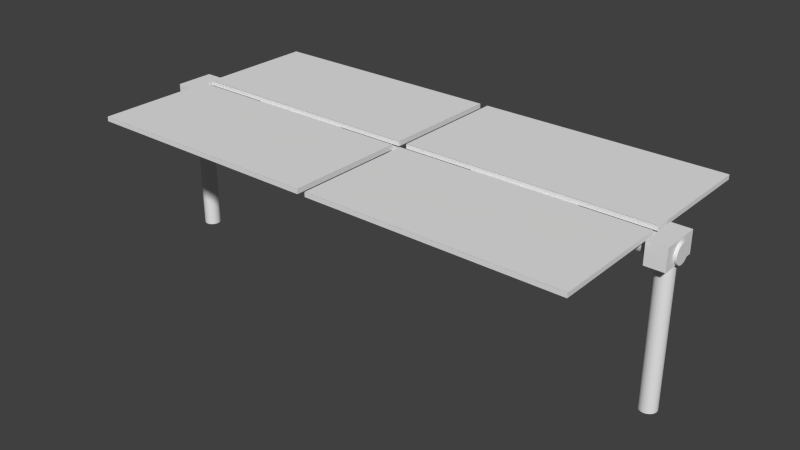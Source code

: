 # Source: solar_panel.blend  (saved by Blender 2.75.0; exported with 4.5.12 LTS)
import bpy
from mathutils import Matrix  # noqa: F401  (used for matrix-valued properties, if any)

bpy.ops.wm.read_factory_settings(use_empty=True)
scene = bpy.context.scene
scene.name = 'Scene'

# ---- collections
col_collection_1 = bpy.data.collections.new('Collection 1'); scene.collection.children.link(col_collection_1)

# ---- materials (node trees are filled in below, after node groups)
mat_material = bpy.data.materials.new('Material')
mat_material.alpha_threshold = 0.0
mat_material.use_transparent_shadow = False
mat_material.roughness = 0.5
mat_material.line_color = (0.0, 0.0, 0.0, 1.0)

# ---- material node trees

# ---- world
world_world = bpy.data.worlds.new('World'); scene.world = world_world
world_world.color = (0.05088, 0.05088, 0.05088)
world_world.use_sun_shadow = False
world_world.sun_shadow_jitter_overblur = 0.0
world_world.cycles.sampling_method = 'MANUAL'
world_world.cycles.sample_map_resolution = 256

# ---- meshes
me_cylinder = bpy.data.meshes.new('Cylinder')
me_cylinder.from_pydata([(0.694, 1.0, -2.096), (0.694, 1.0, 2.092), (0.8891, 0.9808, -2.096), (0.8891, 0.9808, 2.092), (1.077, 0.9239, -2.096), (1.077, 0.9239, 2.092), (1.25, 0.8315, -2.096), (1.25, 0.8315, 2.092), (1.401, 0.7071, -2.096), (1.401, 0.7071, 2.092), (1.525, 0.5556, -2.096), (1.525, 0.5556, 2.092), (1.618, 0.3827, -2.096), (1.618, 0.3827, 2.092), (1.675, 0.1951, -2.096), (1.675, 0.1951, 2.092), (1.694, -1.526e-06, -2.096), (1.694, 1.67e-06, 2.092), (1.675, -0.1951, -2.096), (1.675, -0.1951, 2.092), (1.618, -0.3827, -2.096), (1.618, -0.3827, 2.092), (1.525, -0.5556, -2.096), (1.525, -0.5556, 2.092), (1.401, -0.7071, -2.096), (1.401, -0.7071, 2.092), (1.25, -0.8315, -2.096), (1.25, -0.8315, 2.092), (1.077, -0.9239, -2.096), (1.077, -0.9239, 2.092), (0.8891, -0.9808, -2.096), (0.8891, -0.9808, 2.092), (0.694, -1.0, -2.096), (0.694, -1.0, 2.092), (0.4989, -0.9808, -2.096), (0.4989, -0.9808, 2.092), (0.3113, -0.9239, -2.096), (0.3113, -0.9239, 2.092), (0.1384, -0.8315, -2.096), (0.1384, -0.8315, 2.092), (-0.01311, -0.7071, -2.096), (-0.0131, -0.7071, 2.092), (-0.1375, -0.5556, -2.096), (-0.1375, -0.5556, 2.092), (-0.2299, -0.3827, -2.096), (-0.2299, -0.3827, 2.092), (-0.2868, -0.1951, -2.096), (-0.2868, -0.1951, 2.092), (-0.306, -6.358e-07, -2.096), (-0.306, 2.56e-06, 2.092), (-0.2868, 0.1951, -2.096), (-0.2868, 0.1951, 2.092), (-0.2299, 0.3827, -2.096), (-0.2299, 0.3827, 2.092), (-0.1375, 0.5556, -2.096), (-0.1375, 0.5556, 2.092), (-0.01311, 0.7071, -2.096), (-0.0131, 0.7071, 2.092), (0.1384, 0.8315, -2.096), (0.1384, 0.8315, 2.092), (0.3113, 0.9239, -2.096), (0.3113, 0.9239, 2.092), (0.4989, 0.9808, -2.096), (0.4989, 0.9808, 2.092)], [], [(0, 1, 3, 2), (2, 3, 5, 4), (4, 5, 7, 6), (6, 7, 9, 8), (8, 9, 11, 10), (10, 11, 13, 12), (12, 13, 15, 14), (14, 15, 17, 16), (16, 17, 19, 18), (18, 19, 21, 20), (20, 21, 23, 22), (22, 23, 25, 24), (24, 25, 27, 26), (26, 27, 29, 28), (28, 29, 31, 30), (30, 31, 33, 32), (32, 33, 35, 34), (34, 35, 37, 36), (36, 37, 39, 38), (38, 39, 41, 40), (40, 41, 43, 42), (42, 43, 45, 44), (44, 45, 47, 46), (46, 47, 49, 48), (48, 49, 51, 50), (50, 51, 53, 52), (52, 53, 55, 54), (54, 55, 57, 56), (56, 57, 59, 58), (58, 59, 61, 60), (3, 1, 63, 61, 59, 57, 55, 53, 51, 49, 47, 45, 43, 41, 39, 37, 35, 33, 31, 29, 27, 25, 23, 21, 19, 17, 15, 13, 11, 9, 7, 5), (62, 63, 1, 0), (60, 61, 63, 62), (0, 2, 4, 6, 8, 10, 12, 14, 16, 18, 20, 22, 24, 26, 28, 30, 32, 34, 36, 38, 40, 42, 44, 46, 48, 50, 52, 54, 56, 58, 60, 62)])
_uv = me_cylinder.uv_layers.new(name='UVMap')
_uv.uv.foreach_set('vector', [0.756, 0.5092, 0.756, 0.7442, 0.7556, 0.7431, 0.7556, 0.5103, 0.7556, 0.5103, 0.7556, 0.7431, 0.7543, 0.7421, 0.7543, 0.5113, 0.7543, 0.5113, 0.7543, 0.7421, 0.7522, 0.7412, 0.7522, 0.5122, 0.7522, 0.5122, 0.7522, 0.7412, 0.7494, 0.7404, 0.7494, 0.513, 0.7494, 0.513, 0.7494, 0.7404, 0.7459, 0.7397, 0.7459, 0.5137, 0.7459, 0.5137, 0.7459, 0.7397, 0.742, 0.7392, 0.742, 0.5142, 0.742, 0.5142, 0.742, 0.7392, 0.7378, 0.7389, 0.7378, 0.5145, 0.7378, 0.5145, 0.7378, 0.7389, 0.7333, 0.7388, 0.7333, 0.5146, 0.7333, 0.5146, 0.7333, 0.7388, 0.7289, 0.7389, 0.7289, 0.5145, 0.7289, 0.5145, 0.7289, 0.7389, 0.7247, 0.7392, 0.7247, 0.5142, 0.7247, 0.5142, 0.7247, 0.7392, 0.7208, 0.7397, 0.7208, 0.5137, 0.7208, 0.5137, 0.7208, 0.7397, 0.7173, 0.7404, 0.7173, 0.513, 0.7173, 0.513, 0.7173, 0.7404, 0.7145, 0.7412, 0.7145, 0.5122, 0.7145, 0.5122, 0.7145, 0.7412, 0.7124, 0.7421, 0.7124, 0.5113, 0.7124, 0.5113, 0.7124, 0.7421, 0.7111, 0.7431, 0.7111, 0.5103, 0.7111, 0.5103, 0.7111, 0.7431, 0.7107, 0.7442, 0.7107, 0.5092, 0.7107, 0.9791, 0.7107, 0.7442, 0.7111, 0.7452, 0.7111, 0.9781, 0.7111, 0.9781, 0.7111, 0.7452, 0.7124, 0.7462, 0.7124, 0.9771, 0.7124, 0.9771, 0.7124, 0.7462, 0.7145, 0.7472, 0.7145, 0.9762, 0.7145, 0.9762, 0.7145, 0.7472, 0.7173, 0.748, 0.7173, 0.9753, 0.7173, 0.9753, 0.7173, 0.748, 0.7208, 0.7487, 0.7208, 0.9747, 0.7208, 0.9747, 0.7208, 0.7487, 0.7247, 0.7492, 0.7247, 0.9742, 0.7247, 0.9742, 0.7247, 0.7492, 0.7289, 0.7495, 0.7289, 0.9739, 0.7289, 0.9739, 0.7289, 0.7495, 0.7333, 0.7496, 0.7333, 0.9738, 0.7333, 0.9738, 0.7333, 0.7496, 0.7378, 0.7495, 0.7378, 0.9739, 0.7378, 0.9739, 0.7378, 0.7495, 0.742, 0.7492, 0.742, 0.9742, 0.742, 0.9742, 0.742, 0.7492, 0.7459, 0.7487, 0.7459, 0.9747, 0.7459, 0.9747, 0.7459, 0.7487, 0.7494, 0.748, 0.7494, 0.9753, 0.7494, 0.9753, 0.7494, 0.748, 0.7522, 0.7472, 0.7522, 0.9762, 0.7522, 0.9762, 0.7522, 0.7472, 0.7543, 0.7462, 0.7543, 0.9771, 0.7331, 0.8628, 0.7555, 0.8606, 0.7771, 0.8541, 0.7969, 0.8435, 0.8143, 0.8292, 0.8286, 0.8118, 0.8392, 0.792, 0.8457, 0.7704, 0.8479, 0.748, 0.8457, 0.7256, 0.8392, 0.7041, 0.8286, 0.6843, 0.8143, 0.6669, 0.7969, 0.6526, 0.7771, 0.642, 0.7555, 0.6354, 0.7331, 0.6332, 0.7108, 0.6354, 0.6892, 0.642, 0.6694, 0.6526, 0.652, 0.6669, 0.6377, 0.6843, 0.6271, 0.7041, 0.6206, 0.7256, 0.6184, 0.748, 0.6206, 0.7704, 0.6271, 0.792, 0.6377, 0.8118, 0.652, 0.8292, 0.6694, 0.8435, 0.6892, 0.8541, 0.7108, 0.8606, 0.7556, 0.9781, 0.7556, 0.7452, 0.756, 0.7442, 0.756, 0.9791, 0.7543, 0.9771, 0.7543, 0.7462, 0.7556, 0.7452, 0.7556, 0.9781, 0.7328, 0.8652, 0.7562, 0.8629, 0.7787, 0.8561, 0.7994, 0.845, 0.8176, 0.8301, 0.8325, 0.8119, 0.8436, 0.7912, 0.8504, 0.7687, 0.8527, 0.7453, 0.8504, 0.7219, 0.8436, 0.6994, 0.8325, 0.6787, 0.8176, 0.6605, 0.7994, 0.6456, 0.7787, 0.6345, 0.7562, 0.6277, 0.7328, 0.6254, 0.7094, 0.6277, 0.6869, 0.6345, 0.6662, 0.6456, 0.648, 0.6605, 0.6331, 0.6787, 0.622, 0.6994, 0.6152, 0.7219, 0.6129, 0.7453, 0.6152, 0.7687, 0.622, 0.7912, 0.6331, 0.8119, 0.648, 0.8301, 0.6662, 0.845, 0.6869, 0.8561, 0.7094, 0.8629])
me_cylinder.use_remesh_preserve_volume = False
me_cylinder.use_remesh_preserve_attributes = False
me_cylinder.use_mirror_vertex_groups = False
me_cylinder.update()
me_cube_000 = bpy.data.meshes.new('Cube.000')
me_cube_000.from_pydata([(2.335, 1.288, 1.0), (2.335, 0.04651, 1.0), (-2.335, 0.04651, 1.0), (-2.335, 1.288, 1.0), (2.335, -1.264, 1.0), (2.335, -0.04651, 1.0), (-2.335, -0.04651, 1.0), (-2.335, -1.264, 1.0), (2.335, 0.6671, 1.0), (7.153e-07, 1.288, 1.0), (-1.192e-06, 0.04651, 1.0), (-2.335, 0.6671, 1.0), (-2.384e-07, 0.6671, 1.0), (-2.384e-07, 0.6671, 1.0), (2.335, -0.6552, 1.0), (7.153e-07, -1.264, 1.0), (-1.192e-06, -0.04651, 1.0), (-2.335, -0.6552, 1.0), (-2.384e-07, -0.6552, 1.0), (-2.384e-07, -0.6552, 1.0), (2.491, 1.288, 1.0), (2.491, 0.04651, 1.0), (7.161, 0.04651, 1.0), (7.161, 1.288, 1.0), (2.491, -1.264, 1.0), (2.491, -0.04651, 1.0), (7.161, -0.04651, 1.0), (7.161, -1.264, 1.0), (2.491, 0.6671, 1.0), (4.826, 1.288, 1.0), (4.826, 0.04651, 1.0), (7.161, 0.6671, 1.0), (4.826, 0.6671, 1.0), (4.826, 0.6671, 1.0), (2.491, -0.6552, 1.0), (4.826, -1.264, 1.0), (4.826, -0.04651, 1.0), (7.161, -0.6552, 1.0), (4.826, -0.6552, 1.0), (4.826, -0.6552, 1.0)], [], [(1, 8, 12, 10), (9, 13, 8, 0), (3, 11, 13, 9), (11, 2, 10, 13), (17, 7, 15, 18), (16, 6, 17, 19), (5, 16, 19, 14), (14, 19, 15, 4), (21, 30, 32, 28), (29, 20, 28, 33), (23, 29, 33, 31), (31, 33, 30, 22), (37, 38, 35, 27), (36, 39, 37, 26), (25, 34, 39, 36), (34, 24, 35, 39)])
_uv = me_cube_000.uv_layers.new(name='UVMap')
_uv.uv.foreach_set('vector', [0.01574, 0.5233, 0.01575, 0.8336, -1.152, 0.8336, -1.152, 0.5233, 0.8483, 0.1439, 0.8483, -0.1664, 2.016, -0.1664, 2.016, 0.1439, 0.6809, 0.1439, 0.6809, -0.1664, 1.848, -0.1664, 1.848, 0.1439, 0.6809, 0.8336, 0.6809, 0.5233, 1.848, 0.5233, 1.848, 0.8336, 0.6809, 0.1724, 0.6809, -0.1319, 1.848, -0.1319, 1.848, 0.1724, 0.8483, 0.4767, -0.3191, 0.4767, -0.3191, 0.1724, 0.8483, 0.1724, 0.01574, 0.4767, -1.152, 0.4767, -1.152, 0.1724, 0.01575, 0.1724, 0.01575, 0.1724, -1.152, 0.1724, -1.152, -0.1319, 0.01575, -0.1319, 0.09385, 0.5233, 1.261, 0.5233, 1.261, 0.8336, 0.09385, 0.8336, 0.2613, 0.1439, -0.9062, 0.1439, -0.9062, -0.1664, 0.2613, -0.1664, 0.4287, 0.1439, -0.7387, 0.1439, -0.7387, -0.1664, 0.4287, -0.1664, 0.4287, 0.8336, -0.7387, 0.8336, -0.7387, 0.5233, 0.4287, 0.5233, 0.4287, 0.1724, -0.7387, 0.1724, -0.7387, -0.1319, 0.4287, -0.1319, 0.2613, 0.4767, 0.2613, 0.1724, 1.429, 0.1724, 1.429, 0.4767, 0.09385, 0.4767, 0.09385, 0.1724, 1.261, 0.1724, 1.261, 0.4767, 0.09385, 0.1724, 0.09385, -0.1319, 1.261, -0.1319, 1.261, 0.1724])
me_cube_000.materials.append(mat_material)
me_cube_000.use_remesh_preserve_volume = False
me_cube_000.use_remesh_preserve_attributes = False
me_cube_000.use_mirror_vertex_groups = False
me_cube_000.update()
me_cube_002 = bpy.data.meshes.new('Cube.002')
me_cube_002.from_pydata([(-1.0, -1.0, 0.8937), (-1.0, -1.0, 0.9544), (-1.0, 1.0, 0.8937), (-1.0, 1.0, 0.9544), (1.0, -1.0, 0.8937), (1.0, -1.0, 0.9544), (1.0, 1.0, 0.8937), (1.0, 1.0, 0.9544), (2.335, 1.288, 0.9573), (2.335, 0.04651, 0.9573), (-2.335, 0.04651, 0.9573), (-2.335, 1.288, 0.9573), (2.335, 1.288, 1.0), (2.335, 0.04651, 1.0), (-2.335, 0.04651, 1.0), (-2.335, 1.288, 1.0), (2.335, 0.83, 1.0), (7.34e-07, 1.288, 1.0), (-1.103e-06, 0.04651, 1.0), (-2.335, 0.83, 1.0), (-2.207e-07, 0.83, 1.0), (2.335, -1.264, 0.9573), (2.335, -0.04651, 0.9573), (-2.335, -0.04651, 0.9573), (-2.335, -1.264, 0.9573), (2.335, -1.264, 1.0), (2.335, -0.04651, 1.0), (-2.335, -0.04651, 1.0), (-2.335, -1.264, 1.0), (2.335, -0.83, 1.0), (5.849e-07, -1.264, 1.0), (-1.103e-06, -0.04651, 1.0), (-2.335, -0.83, 1.0), (-2.207e-07, -0.83, 1.0)], [], [(1, 3, 2, 0), (3, 7, 6, 2), (7, 5, 4, 6), (5, 1, 0, 4), (0, 2, 6, 4), (5, 7, 3, 1), (8, 9, 10, 11), (20, 19, 14, 18), (8, 12, 16, 13, 9), (9, 13, 18, 14, 10), (10, 14, 19, 15, 11), (12, 8, 11, 15, 17), (16, 20, 18, 13), (12, 17, 20, 16), (17, 15, 19, 20), (21, 24, 23, 22), (33, 31, 27, 32), (21, 22, 26, 29, 25), (22, 23, 27, 31, 26), (23, 24, 28, 32, 27), (25, 30, 28, 24, 21), (29, 26, 31, 33), (25, 29, 33, 30), (30, 33, 32, 28)])
_uv = me_cube_002.uv_layers.new(name='UVMap')
_uv.uv.foreach_set('vector', [0.519, 0.9591, 0.9613, 0.9591, 0.9613, 0.9457, 0.519, 0.9457, 0.519, 0.9591, 0.9613, 0.9591, 0.9613, 0.9457, 0.519, 0.9457, 0.9613, 0.9591, 0.519, 0.9591, 0.519, 0.9457, 0.9613, 0.9457, 0.9613, 0.9591, 0.519, 0.9591, 0.519, 0.9457, 0.9613, 0.9457, 0.519, 0.5269, 0.519, 0.9692, 0.9613, 0.9692, 0.9613, 0.5269, 0.9613, 0.5269, 0.9613, 0.9692, 0.519, 0.9692, 0.519, 0.5269, 0.9565, 0.9701, 0.9565, 0.558, 0.5136, 0.558, 0.5136, 0.9701, 0.3203, 0.5175, 0.3203, 0.8683, 0.04411, 0.8683, 0.04411, 0.5175, 0.9444, 0.9468, 0.9444, 0.9543, 0.7384, 0.9543, 0.5324, 0.9543, 0.5324, 0.9468, 0.9599, 0.9468, 0.9599, 0.9543, 0.7384, 0.9543, 0.5169, 0.9543, 0.5169, 0.9468, 0.528, 0.9434, 0.528, 0.9509, 0.734, 0.9509, 0.9401, 0.9509, 0.9401, 0.9434, 0.9565, 0.9396, 0.9565, 0.9321, 0.5136, 0.9321, 0.5136, 0.9396, 0.735, 0.9396, 0.3203, 0.5175, 0.3203, 0.8683, 0.04411, 0.8683, 0.04411, 0.5175, 0.3203, 0.5175, 0.3203, 0.8683, 0.1822, 0.8683, 0.1822, 0.5175, 0.3203, 0.5175, 0.3203, 0.8683, 0.1822, 0.8683, 0.1822, 0.5175, 0.9565, 0.9701, 0.5136, 0.9701, 0.5136, 0.558, 0.9565, 0.558, 0.3203, 0.5175, 0.04411, 0.5175, 0.04411, 0.8683, 0.3203, 0.8683, 0.9444, 0.9468, 0.5324, 0.9468, 0.5324, 0.9543, 0.7384, 0.9543, 0.9444, 0.9543, 0.9599, 0.9468, 0.5169, 0.9468, 0.5169, 0.9543, 0.7384, 0.9543, 0.9599, 0.9543, 0.528, 0.9434, 0.9401, 0.9434, 0.9401, 0.9509, 0.734, 0.9509, 0.528, 0.9509, 0.9565, 0.9396, 0.735, 0.9396, 0.5136, 0.9396, 0.5136, 0.9321, 0.9565, 0.9321, 0.3203, 0.5175, 0.04411, 0.5175, 0.04411, 0.8683, 0.3203, 0.8683, 0.3203, 0.5175, 0.1822, 0.5175, 0.1822, 0.8683, 0.3203, 0.8683, 0.3203, 0.5175, 0.1822, 0.5175, 0.1822, 0.8683, 0.3203, 0.8683])
me_cube_002.materials.append(mat_material)
me_cube_002.use_remesh_preserve_volume = False
me_cube_002.use_remesh_preserve_attributes = False
me_cube_002.use_mirror_vertex_groups = False
me_cube_002.update()
me_cube_003 = bpy.data.meshes.new('Cube.003')
me_cube_003.from_pydata([(-1.735, -1.0, -0.5237), (-1.735, -1.0, -0.3059), (-1.735, 1.0, -0.5237), (-1.735, 1.0, -0.3059), (2.281, -1.0, -0.5237), (2.281, -1.0, -0.3059), (2.281, 1.0, -0.5237), (2.281, 1.0, -0.3059), (0.2163, -0.4064, -0.4651), (0.2163, -0.4064, -1.93), (-0.1268, -0.3983, -0.4651), (-0.1268, -0.3983, -1.93), (-0.4566, -0.3743, -0.4651), (-0.4566, -0.3743, -1.93), (-0.7607, -0.3354, -0.4651), (-0.7607, -0.3354, -1.93), (-1.027, -0.283, -0.4651), (-1.027, -0.283, -1.93), (-1.246, -0.2191, -0.4651), (-1.246, -0.2191, -1.93), (-1.408, -0.1463, -0.4651), (-1.408, -0.1463, -1.93), (-1.508, -0.06724, -0.4651), (-1.508, -0.06724, -1.93), (-1.542, 0.01497, -0.4651), (-1.542, 0.01497, -1.93), (-1.508, 0.09718, -0.4651), (-1.508, 0.09718, -1.93), (-1.408, 0.1762, -0.4651), (-1.408, 0.1762, -1.93), (-1.246, 0.2491, -0.4651), (-1.246, 0.2491, -1.93), (-1.027, 0.3129, -0.4651), (-1.027, 0.3129, -1.93), (-0.7607, 0.3653, -0.4651), (-0.7607, 0.3653, -1.93), (-0.4566, 0.4043, -0.4651), (-0.4566, 0.4043, -1.93), (-0.1268, 0.4283, -0.4651), (-0.1268, 0.4283, -1.93), (0.2163, 0.4364, -0.4651), (0.2163, 0.4364, -1.93), (0.5594, 0.4283, -0.4651), (0.5594, 0.4283, -1.93), (0.8893, 0.4043, -0.4651), (0.8893, 0.4043, -1.93), (1.193, 0.3653, -0.4651), (1.193, 0.3653, -1.93), (1.46, 0.3129, -0.4651), (1.46, 0.3129, -1.93), (1.678, 0.2491, -0.4651), (1.678, 0.2491, -1.93), (1.841, 0.1762, -0.4651), (1.841, 0.1762, -1.93), (1.941, 0.09718, -0.4651), (1.941, 0.09718, -1.93), (1.975, 0.01497, -0.4651), (1.975, 0.01497, -1.93), (1.941, -0.06724, -0.4651), (1.941, -0.06724, -1.93), (1.841, -0.1463, -0.4651), (1.841, -0.1463, -1.93), (1.678, -0.2191, -0.4651), (1.678, -0.2191, -1.93), (1.46, -0.283, -0.4651), (1.46, -0.283, -1.93), (1.193, -0.3354, -0.4651), (1.193, -0.3354, -1.93), (0.8893, -0.3743, -0.4651), (0.8893, -0.3743, -1.93), (0.5594, -0.3983, -0.4651), (0.5594, -0.3983, -1.93)], [], [(1, 3, 2, 0), (3, 7, 6, 2), (7, 5, 4, 6), (5, 1, 0, 4), (0, 2, 6, 4), (5, 7, 3, 1), (8, 10, 11, 9), (10, 12, 13, 11), (12, 14, 15, 13), (14, 16, 17, 15), (16, 18, 19, 17), (18, 20, 21, 19), (20, 22, 23, 21), (22, 24, 25, 23), (24, 26, 27, 25), (26, 28, 29, 27), (28, 30, 31, 29), (30, 32, 33, 31), (32, 34, 35, 33), (34, 36, 37, 35), (36, 38, 39, 37), (38, 40, 41, 39), (40, 42, 43, 41), (42, 44, 45, 43), (44, 46, 47, 45), (46, 48, 49, 47), (48, 50, 51, 49), (50, 52, 53, 51), (52, 54, 55, 53), (54, 56, 57, 55), (56, 58, 59, 57), (58, 60, 61, 59), (60, 62, 63, 61), (62, 64, 65, 63), (64, 66, 67, 65), (66, 68, 69, 67), (11, 13, 15, 17, 19, 21, 23, 25, 27, 29, 31, 33, 35, 37, 39, 41, 43, 45, 47, 49, 51, 53, 55, 57, 59, 61, 63, 65, 67, 69, 71, 9), (70, 8, 9, 71), (68, 70, 71, 69)])
_uv = me_cube_003.uv_layers.new(name='UVMap')
_uv.uv.foreach_set('vector', [0.6786, 0.8764, 0.9153, 0.8764, 0.9153, 0.8506, 0.6786, 0.8506, 0.5171, 0.8764, 0.9923, 0.8764, 0.9923, 0.8506, 0.5171, 0.8506, 0.9685, 0.7962, 0.5573, 0.7962, 0.5573, 0.7514, 0.9685, 0.7514, 0.9923, 0.8764, 0.5171, 0.8764, 0.5171, 0.8506, 0.9923, 0.8506, 0.6522, 0.6632, 0.8478, 0.6632, 0.8478, 0.8587, 0.6522, 0.8587, 0.9923, 0.6415, 0.9923, 0.8782, 0.5171, 0.8782, 0.5171, 0.6415, 0.6289, 0.8709, 0.6139, 0.8709, 0.6139, 0.6493, 0.6289, 0.6493, 0.6139, 0.8709, 0.5985, 0.8709, 0.5985, 0.6493, 0.6139, 0.6493, 0.5985, 0.8709, 0.5827, 0.8709, 0.5827, 0.6493, 0.5985, 0.6493, 0.5827, 0.8709, 0.5666, 0.8709, 0.5666, 0.6493, 0.5827, 0.6493, 0.5666, 0.8709, 0.5502, 0.8709, 0.5502, 0.6493, 0.5666, 0.6493, 0.5502, 0.8709, 0.5337, 0.8709, 0.5337, 0.6493, 0.5502, 0.6493, 0.5337, 0.8709, 0.517, 0.8709, 0.517, 0.6493, 0.5337, 0.6493, 0.9814, 0.8709, 0.9648, 0.8709, 0.9648, 0.6493, 0.9814, 0.6493, 0.9648, 0.8709, 0.9484, 0.8709, 0.9484, 0.6493, 0.9648, 0.6493, 0.9484, 0.8709, 0.9322, 0.8709, 0.9322, 0.6493, 0.9484, 0.6493, 0.9322, 0.8709, 0.9164, 0.8709, 0.9164, 0.6493, 0.9322, 0.6493, 0.9164, 0.8709, 0.901, 0.8709, 0.901, 0.6493, 0.9164, 0.6493, 0.901, 0.8709, 0.8859, 0.8709, 0.8859, 0.6493, 0.901, 0.6493, 0.8859, 0.8709, 0.8713, 0.8709, 0.8713, 0.6493, 0.8859, 0.6493, 0.8713, 0.8709, 0.857, 0.8709, 0.857, 0.6493, 0.8713, 0.6493, 0.857, 0.8709, 0.843, 0.8709, 0.843, 0.6493, 0.857, 0.6493, 0.843, 0.8709, 0.8293, 0.8709, 0.8293, 0.6493, 0.843, 0.6493, 0.8293, 0.8709, 0.8159, 0.8709, 0.8159, 0.6493, 0.8293, 0.6493, 0.8159, 0.8709, 0.8026, 0.8709, 0.8026, 0.6493, 0.8159, 0.6493, 0.8026, 0.8709, 0.7896, 0.8709, 0.7896, 0.6493, 0.8026, 0.6493, 0.7896, 0.8709, 0.7766, 0.8709, 0.7766, 0.6493, 0.7896, 0.6493, 0.7766, 0.8709, 0.7637, 0.8709, 0.7637, 0.6493, 0.7766, 0.6493, 0.7637, 0.8709, 0.7508, 0.8709, 0.7508, 0.6493, 0.7637, 0.6493, 0.7508, 0.8709, 0.738, 0.8709, 0.738, 0.6493, 0.7508, 0.6493, 0.738, 0.8709, 0.725, 0.8709, 0.725, 0.6493, 0.738, 0.6493, 0.725, 0.8709, 0.712, 0.8709, 0.712, 0.6493, 0.725, 0.6493, 0.712, 0.8709, 0.6988, 0.8709, 0.6988, 0.6493, 0.712, 0.6493, 0.6988, 0.8709, 0.6853, 0.8709, 0.6853, 0.6493, 0.6988, 0.6493, 0.6853, 0.8709, 0.6717, 0.8709, 0.6717, 0.6493, 0.6853, 0.6493, 0.6717, 0.8709, 0.6578, 0.8709, 0.6578, 0.6493, 0.6717, 0.6493, 0.7469, 0.971, 0.7056, 0.9669, 0.6659, 0.9549, 0.6293, 0.9353, 0.5973, 0.909, 0.571, 0.8769, 0.5514, 0.8403, 0.5394, 0.8007, 0.5353, 0.7594, 0.5394, 0.7181, 0.5514, 0.6784, 0.571, 0.6418, 0.5973, 0.6098, 0.6293, 0.5835, 0.6659, 0.5639, 0.7056, 0.5519, 0.7469, 0.5478, 0.7882, 0.5519, 0.8278, 0.5639, 0.8644, 0.5835, 0.8965, 0.6098, 0.9228, 0.6418, 0.9424, 0.6784, 0.9544, 0.7181, 0.9585, 0.7594, 0.9544, 0.8007, 0.9424, 0.8403, 0.9228, 0.8769, 0.8965, 0.909, 0.8644, 0.9353, 0.8278, 0.9549, 0.7882, 0.9669, 0.6435, 0.8709, 0.6289, 0.8709, 0.6289, 0.6493, 0.6435, 0.6493, 0.6578, 0.8709, 0.6435, 0.8709, 0.6435, 0.6493, 0.6578, 0.6493])
me_cube_003.use_remesh_preserve_volume = False
me_cube_003.use_remesh_preserve_attributes = False
me_cube_003.use_mirror_vertex_groups = False
me_cube_003.update()

# ---- objects
ob_centerpole = bpy.data.objects.new('centerPole', me_cylinder)
ob_dustcover = bpy.data.objects.new('dustCover', me_cube_000)
ob_solar_panel = bpy.data.objects.new('solar_panel', me_cube_002)
ob_harness = bpy.data.objects.new('harness', me_cube_003)

# ---- transforms, parenting, visibility, modifiers, constraints
ob_centerpole.location = (-3.815e-07, 0.0, 1.306)
ob_centerpole.rotation_euler = (1.192e-07, 1.571, 0.0)
ob_centerpole.scale = (0.0965, 0.0965, 1.341)
ob_centerpole.lineart.crease_threshold = 0.0
ob_dustcover.parent = ob_centerpole
ob_dustcover.matrix_parent_inverse = Matrix(((7.824e-07, 0.0, -10.36, 9.638), (0.0, 10.36, 0.0, 0.0), (0.7456, 0.0, 5.629e-08, 2.321e-07), (0.0, 0.0, 0.0, 1.0)))
ob_dustcover.location = (-1.303, -1.554e-07, 0.003869)
ob_dustcover.scale = (0.5402, 1.0, 1.0)
ob_dustcover.lineart.crease_threshold = 0.0
ob_solar_panel.parent = ob_centerpole
ob_solar_panel.matrix_parent_inverse = Matrix(((7.824e-07, 0.0, -10.36, 9.638), (0.0, 10.36, 0.0, 0.0), (0.7456, 0.0, 5.629e-08, 2.321e-07), (0.0, 0.0, 0.0, 1.0)))
ob_solar_panel.location = (-1.303, -1.554e-07, 1.554e-07)
ob_solar_panel.scale = (0.5402, 1.0, 1.0)
ob_solar_panel.lineart.crease_threshold = 0.0
_m = ob_solar_panel.modifiers.new('Mirror', 'MIRROR')
_m.use_axis = (False, False, True)
_m.mirror_object = ob_centerpole
ob_harness.location = (2.668, 0.0, 1.667)
ob_harness.scale = (0.04771, 0.1991, 1.0)
ob_harness.lineart.crease_threshold = 0.0
_m = ob_harness.modifiers.new('Mirror', 'MIRROR')
_m.use_axis = (False, False, True)
_m.mirror_object = ob_centerpole

# ---- collection membership
col_collection_1.objects.link(ob_centerpole)
col_collection_1.objects.link(ob_dustcover)
col_collection_1.objects.link(ob_solar_panel)
col_collection_1.objects.link(ob_harness)

# ---- scene / render settings (as saved in the file)
scene.frame_start = 1; scene.frame_end = 250; scene.frame_set(1)
scene.render.engine = 'BLENDER_EEVEE_NEXT'
scene.render.resolution_percentage = 50
scene.render.dither_intensity = 0.0
scene.cycles.use_denoising = False
scene.cycles.samples = 10
scene.cycles.sampling_pattern = 'TABULATED_SOBOL'
scene.cycles.light_sampling_threshold = 0.0
scene.cycles.use_adaptive_sampling = False
scene.cycles.use_light_tree = False
scene.cycles.blur_glossy = 0.0
scene.cycles.pixel_filter_type = 'GAUSSIAN'
scene.cycles.sample_clamp_indirect = 0.0
scene.view_settings.view_transform = 'Standard'
bpy.context.view_layer.update()

# ---- added for rendering (the .blend has no active camera and no usable light): camera, sun
cam_auto = bpy.data.cameras.new('AutoCamera')
cam_auto.lens = 50.0
cam_auto.sensor_width = 36.0
cam_auto.clip_end = 1000.0
ob_auto_camera = bpy.data.objects.new('AutoCamera', cam_auto)
scene.collection.objects.link(ob_auto_camera)
ob_auto_camera.location = (5.90479, -7.07741, 5.28457)
ob_auto_camera.rotation_euler = (1.09748, -7.21219e-08, 0.694738)
scene.camera = ob_auto_camera
light_auto_sun = bpy.data.lights.new('AutoSun', 'SUN')
light_auto_sun.energy = 3.0
light_auto_sun.angle = 0.0523599
ob_auto_sun = bpy.data.objects.new('AutoSun', light_auto_sun)
scene.collection.objects.link(ob_auto_sun)
ob_auto_sun.rotation_euler = (0.872665, 0.174533, 0.523599)
bpy.context.view_layer.update()
